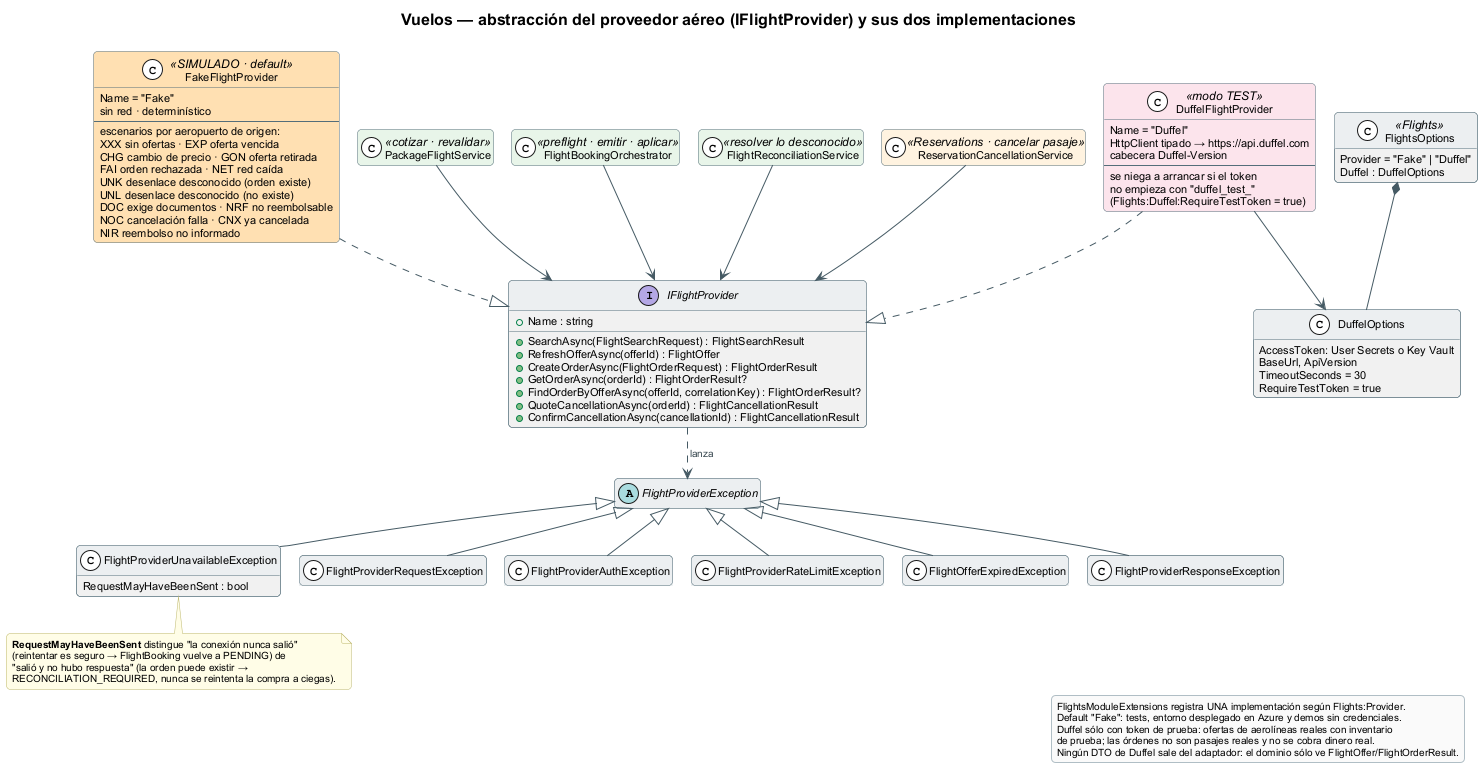

The diagram above was rendered by PlantUML. Its source (embedded in the PNG):
@startuml 07a-abstraccion-proveedor-vuelos
' Abstracción del proveedor aéreo y su selección por configuración.
' Evidencia: Modules/Flights/Services/IFlightProvider.cs, Providers/FakeFlightProvider.cs,
' Providers/Duffel/DuffelFlightProvider.cs, FlightsOptions.cs, FlightProviderExceptions.cs,
' FlightsModuleExtensions.cs.
!pragma layout smetana
!include ../_tema.iuml
hide empty members
skinparam nodesep 30
skinparam ranksep 45

title Vuelos — abstracción del proveedor aéreo (IFlightProvider) y sus dos implementaciones

interface IFlightProvider {
  + Name : string
  + SearchAsync(FlightSearchRequest) : FlightSearchResult
  + RefreshOfferAsync(offerId) : FlightOffer
  + CreateOrderAsync(FlightOrderRequest) : FlightOrderResult
  + GetOrderAsync(orderId) : FlightOrderResult?
  + FindOrderByOfferAsync(offerId, correlationKey) : FlightOrderResult?
  + QuoteCancellationAsync(orderId) : FlightCancellationResult
  + ConfirmCancellationAsync(cancellationId) : FlightCancellationResult
}

class FakeFlightProvider <<SIMULADO · default>> #FFE0B2 {
  Name = "Fake"
  sin red · determinístico
  --
  escenarios por aeropuerto de origen:
  XXX sin ofertas · EXP oferta vencida
  CHG cambio de precio · GON oferta retirada
  FAI orden rechazada · NET red caída
  UNK desenlace desconocido (orden existe)
  UNL desenlace desconocido (no existe)
  DOC exige documentos · NRF no reembolsable
  NOC cancelación falla · CNX ya cancelada
  NIR reembolso no informado
}

class DuffelFlightProvider <<modo TEST>> #FCE4EC {
  Name = "Duffel"
  HttpClient tipado → https://api.duffel.com
  cabecera Duffel-Version
  --
  se niega a arrancar si el token
  no empieza con "duffel_test_"
  (Flights:Duffel:RequireTestToken = true)
}

class FlightsOptions <<Flights>> {
  Provider = "Fake" | "Duffel"
  Duffel : DuffelOptions
}
class DuffelOptions {
  AccessToken: User Secrets o Key Vault
  BaseUrl, ApiVersion
  TimeoutSeconds = 30
  RequireTestToken = true
}

abstract class FlightProviderException
class FlightProviderUnavailableException {
  RequestMayHaveBeenSent : bool
}
class FlightProviderRequestException
class FlightProviderAuthException
class FlightProviderRateLimitException
class FlightOfferExpiredException
class FlightProviderResponseException

class PackageFlightService <<cotizar · revalidar>> #E8F5E9
class FlightBookingOrchestrator <<preflight · emitir · aplicar>> #E8F5E9
class FlightReconciliationService <<resolver lo desconocido>> #E8F5E9
class ReservationCancellationService <<Reservations · cancelar pasaje>> #FFF3E0

FakeFlightProvider ..|> IFlightProvider
DuffelFlightProvider ..|> IFlightProvider
DuffelFlightProvider --> DuffelOptions
FlightsOptions *-- DuffelOptions
PackageFlightService --> IFlightProvider
FlightBookingOrchestrator --> IFlightProvider
FlightReconciliationService --> IFlightProvider
ReservationCancellationService --> IFlightProvider

FlightProviderException <|-- FlightProviderUnavailableException
FlightProviderException <|-- FlightProviderRequestException
FlightProviderException <|-- FlightProviderAuthException
FlightProviderException <|-- FlightProviderRateLimitException
FlightProviderException <|-- FlightOfferExpiredException
FlightProviderException <|-- FlightProviderResponseException
IFlightProvider ..> FlightProviderException : lanza

note bottom of FlightProviderUnavailableException
  <b>RequestMayHaveBeenSent</b> distingue "la conexión nunca salió"
  (reintentar es seguro → FlightBooking vuelve a PENDING) de
  "salió y no hubo respuesta" (la orden puede existir →
  RECONCILIATION_REQUIRED, nunca se reintenta la compra a ciegas).
end note

legend bottom right
  FlightsModuleExtensions registra UNA implementación según Flights:Provider.
  Default "Fake": tests, entorno desplegado en Azure y demos sin credenciales.
  Duffel sólo con token de prueba: ofertas de aerolíneas reales con inventario
  de prueba; las órdenes no son pasajes reales y no se cobra dinero real.
  Ningún DTO de Duffel sale del adaptador: el dominio sólo ve FlightOffer/FlightOrderResult.
endlegend
@enduml